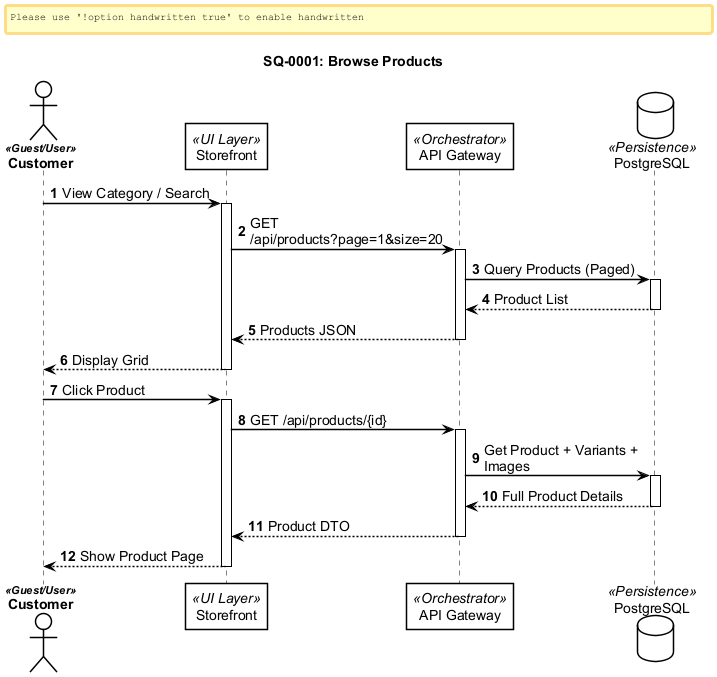

The diagram above was rendered by PlantUML. Its source (embedded in the PNG):
@startuml
!include ../_shared/sequence-styles.iuml

title SQ-0001: Browse Products
autonumber

actor "Customer" as User <<Guest/User>>
participant "Storefront" as Frontend <<UI Layer>>
participant "API Gateway" as API <<Orchestrator>>
database "PostgreSQL" as DB <<Persistence>>

' ─── Product Listing ─────────────────────────────────────────
User -> Frontend: View Category / Search
activate Frontend
    Frontend -> API: GET /api/products?page=1&size=20
    activate API
        API -> DB: Query Products (Paged)
        activate DB
        DB --> API: Product List
        deactivate DB
        API --> Frontend: Products JSON
    deactivate API
    Frontend --> User: Display Grid
deactivate Frontend

' ─── Product Details ─────────────────────────────────────────
User -> Frontend: Click Product
activate Frontend
    Frontend -> API: GET /api/products/{id}
    activate API
        API -> DB: Get Product + Variants + Images
        activate DB
        DB --> API: Full Product Details
        deactivate DB
        API --> Frontend: Product DTO
    deactivate API
    Frontend --> User: Show Product Page
deactivate Frontend

@enduml